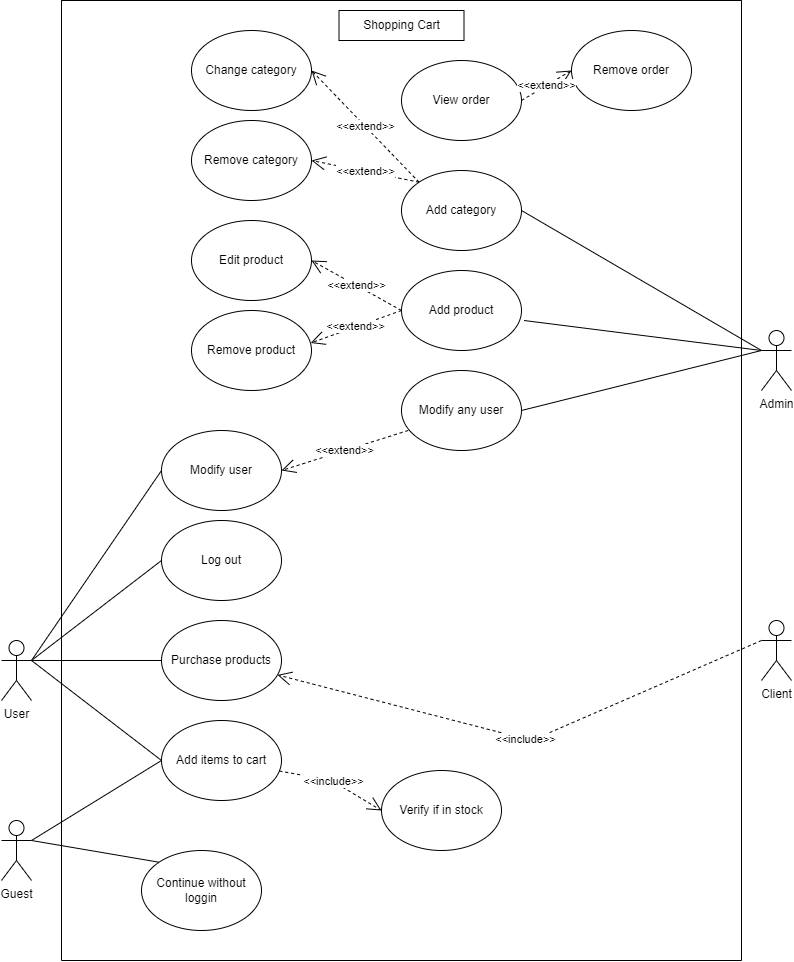

The diagram above was exported from draw.io. Its source (the exported page's mxGraphModel, read from the mxfile embedded in the PNG):
<mxGraphModel dx="2035" dy="1735" grid="1" gridSize="10" guides="1" tooltips="1" connect="1" arrows="1" fold="1" page="1" pageScale="1" pageWidth="850" pageHeight="1100" math="0" shadow="0">
  <root>
    <mxCell id="0" />
    <mxCell id="1" parent="0" />
    <mxCell id="AnVgWdrKyJVil-qS9f8X-1" value="User" style="shape=umlActor;verticalLabelPosition=bottom;verticalAlign=top;html=1;outlineConnect=0;" vertex="1" parent="1">
      <mxGeometry x="-840" y="550" width="30" height="60" as="geometry" />
    </mxCell>
    <mxCell id="AnVgWdrKyJVil-qS9f8X-3" value="Admin" style="shape=umlActor;verticalLabelPosition=bottom;verticalAlign=top;html=1;outlineConnect=0;" vertex="1" parent="1">
      <mxGeometry x="-80" y="240" width="30" height="60" as="geometry" />
    </mxCell>
    <mxCell id="AnVgWdrKyJVil-qS9f8X-4" value="Guest" style="shape=umlActor;verticalLabelPosition=bottom;verticalAlign=top;html=1;outlineConnect=0;" vertex="1" parent="1">
      <mxGeometry x="-840" y="730" width="30" height="60" as="geometry" />
    </mxCell>
    <mxCell id="AnVgWdrKyJVil-qS9f8X-11" value="Client" style="shape=umlActor;verticalLabelPosition=bottom;verticalAlign=top;html=1;outlineConnect=0;" vertex="1" parent="1">
      <mxGeometry x="-80" y="530" width="30" height="60" as="geometry" />
    </mxCell>
    <mxCell id="AnVgWdrKyJVil-qS9f8X-13" value="" style="endArrow=none;html=1;rounded=0;exitX=0;exitY=0;exitDx=0;exitDy=0;entryX=1;entryY=0.3333333333333333;entryDx=0;entryDy=0;entryPerimeter=0;" edge="1" parent="1" source="AnVgWdrKyJVil-qS9f8X-9" target="AnVgWdrKyJVil-qS9f8X-4">
      <mxGeometry width="50" height="50" relative="1" as="geometry">
        <mxPoint x="-480" y="870" as="sourcePoint" />
        <mxPoint x="-430" y="820" as="targetPoint" />
      </mxGeometry>
    </mxCell>
    <mxCell id="AnVgWdrKyJVil-qS9f8X-14" value="" style="swimlane;startSize=0;" vertex="1" parent="1">
      <mxGeometry x="-780" y="-90" width="680" height="960" as="geometry" />
    </mxCell>
    <mxCell id="AnVgWdrKyJVil-qS9f8X-17" value="Add items to cart" style="ellipse;whiteSpace=wrap;html=1;" vertex="1" parent="AnVgWdrKyJVil-qS9f8X-14">
      <mxGeometry x="100" y="720" width="120" height="80" as="geometry" />
    </mxCell>
    <mxCell id="AnVgWdrKyJVil-qS9f8X-22" value="Purchase products" style="ellipse;whiteSpace=wrap;html=1;" vertex="1" parent="AnVgWdrKyJVil-qS9f8X-14">
      <mxGeometry x="100" y="620" width="120" height="80" as="geometry" />
    </mxCell>
    <mxCell id="AnVgWdrKyJVil-qS9f8X-24" value="Log out" style="ellipse;whiteSpace=wrap;html=1;" vertex="1" parent="AnVgWdrKyJVil-qS9f8X-14">
      <mxGeometry x="100" y="520" width="120" height="80" as="geometry" />
    </mxCell>
    <mxCell id="AnVgWdrKyJVil-qS9f8X-28" value="Modify user" style="ellipse;whiteSpace=wrap;html=1;" vertex="1" parent="AnVgWdrKyJVil-qS9f8X-14">
      <mxGeometry x="100" y="430" width="120" height="80" as="geometry" />
    </mxCell>
    <mxCell id="AnVgWdrKyJVil-qS9f8X-31" value="Modify any user" style="ellipse;whiteSpace=wrap;html=1;" vertex="1" parent="AnVgWdrKyJVil-qS9f8X-14">
      <mxGeometry x="340" y="370" width="120" height="80" as="geometry" />
    </mxCell>
    <mxCell id="AnVgWdrKyJVil-qS9f8X-33" value="&amp;lt;&amp;lt;extend&amp;gt;&amp;gt;" style="endArrow=open;endSize=12;dashed=1;html=1;rounded=0;entryX=1;entryY=0.5;entryDx=0;entryDy=0;exitX=0.056;exitY=0.75;exitDx=0;exitDy=0;exitPerimeter=0;" edge="1" parent="AnVgWdrKyJVil-qS9f8X-14" source="AnVgWdrKyJVil-qS9f8X-31" target="AnVgWdrKyJVil-qS9f8X-28">
      <mxGeometry width="160" relative="1" as="geometry">
        <mxPoint x="710" y="570" as="sourcePoint" />
        <mxPoint x="230" y="480" as="targetPoint" />
        <Array as="points" />
      </mxGeometry>
    </mxCell>
    <mxCell id="AnVgWdrKyJVil-qS9f8X-36" value="Add product" style="ellipse;whiteSpace=wrap;html=1;" vertex="1" parent="AnVgWdrKyJVil-qS9f8X-14">
      <mxGeometry x="340" y="270" width="120" height="80" as="geometry" />
    </mxCell>
    <mxCell id="AnVgWdrKyJVil-qS9f8X-37" value="Add category" style="ellipse;whiteSpace=wrap;html=1;" vertex="1" parent="AnVgWdrKyJVil-qS9f8X-14">
      <mxGeometry x="340" y="170" width="120" height="80" as="geometry" />
    </mxCell>
    <mxCell id="AnVgWdrKyJVil-qS9f8X-38" value="View order" style="ellipse;whiteSpace=wrap;html=1;" vertex="1" parent="AnVgWdrKyJVil-qS9f8X-14">
      <mxGeometry x="340" y="60" width="120" height="80" as="geometry" />
    </mxCell>
    <mxCell id="AnVgWdrKyJVil-qS9f8X-39" value="Remove order" style="ellipse;whiteSpace=wrap;html=1;" vertex="1" parent="AnVgWdrKyJVil-qS9f8X-14">
      <mxGeometry x="510" y="30" width="120" height="80" as="geometry" />
    </mxCell>
    <mxCell id="AnVgWdrKyJVil-qS9f8X-40" value="Change category" style="ellipse;whiteSpace=wrap;html=1;" vertex="1" parent="AnVgWdrKyJVil-qS9f8X-14">
      <mxGeometry x="130" y="30" width="120" height="80" as="geometry" />
    </mxCell>
    <mxCell id="AnVgWdrKyJVil-qS9f8X-41" value="Edit product" style="ellipse;whiteSpace=wrap;html=1;" vertex="1" parent="AnVgWdrKyJVil-qS9f8X-14">
      <mxGeometry x="130" y="220" width="120" height="80" as="geometry" />
    </mxCell>
    <mxCell id="AnVgWdrKyJVil-qS9f8X-6" value="Shopping Cart" style="rounded=0;whiteSpace=wrap;html=1;" vertex="1" parent="AnVgWdrKyJVil-qS9f8X-14">
      <mxGeometry x="277.5" y="10" width="125" height="30" as="geometry" />
    </mxCell>
    <mxCell id="AnVgWdrKyJVil-qS9f8X-42" value="Remove product" style="ellipse;whiteSpace=wrap;html=1;" vertex="1" parent="AnVgWdrKyJVil-qS9f8X-14">
      <mxGeometry x="130" y="310" width="120" height="80" as="geometry" />
    </mxCell>
    <mxCell id="AnVgWdrKyJVil-qS9f8X-43" value="Remove category" style="ellipse;whiteSpace=wrap;html=1;" vertex="1" parent="AnVgWdrKyJVil-qS9f8X-14">
      <mxGeometry x="130" y="120" width="120" height="80" as="geometry" />
    </mxCell>
    <mxCell id="AnVgWdrKyJVil-qS9f8X-44" value="&amp;lt;&amp;lt;extend&amp;gt;&amp;gt;" style="endArrow=open;endSize=12;dashed=1;html=1;rounded=0;entryX=1;entryY=0.5;entryDx=0;entryDy=0;exitX=0;exitY=0;exitDx=0;exitDy=0;" edge="1" parent="AnVgWdrKyJVil-qS9f8X-14" source="AnVgWdrKyJVil-qS9f8X-37" target="AnVgWdrKyJVil-qS9f8X-40">
      <mxGeometry width="160" relative="1" as="geometry">
        <mxPoint x="356.72" y="440" as="sourcePoint" />
        <mxPoint x="230" y="480" as="targetPoint" />
        <Array as="points" />
      </mxGeometry>
    </mxCell>
    <mxCell id="AnVgWdrKyJVil-qS9f8X-45" value="&amp;lt;&amp;lt;extend&amp;gt;&amp;gt;" style="endArrow=open;endSize=12;dashed=1;html=1;rounded=0;entryX=1;entryY=0.5;entryDx=0;entryDy=0;exitX=0;exitY=0;exitDx=0;exitDy=0;" edge="1" parent="AnVgWdrKyJVil-qS9f8X-14" source="AnVgWdrKyJVil-qS9f8X-37" target="AnVgWdrKyJVil-qS9f8X-43">
      <mxGeometry width="160" relative="1" as="geometry">
        <mxPoint x="367.57359312880703" y="191.71572875253787" as="sourcePoint" />
        <mxPoint x="260" y="80" as="targetPoint" />
        <Array as="points" />
      </mxGeometry>
    </mxCell>
    <mxCell id="AnVgWdrKyJVil-qS9f8X-46" value="&amp;lt;&amp;lt;extend&amp;gt;&amp;gt;" style="endArrow=open;endSize=12;dashed=1;html=1;rounded=0;entryX=1;entryY=0.5;entryDx=0;entryDy=0;exitX=0;exitY=0.5;exitDx=0;exitDy=0;" edge="1" parent="AnVgWdrKyJVil-qS9f8X-14" source="AnVgWdrKyJVil-qS9f8X-36" target="AnVgWdrKyJVil-qS9f8X-41">
      <mxGeometry width="160" relative="1" as="geometry">
        <mxPoint x="367.57359312880703" y="191.71572875253787" as="sourcePoint" />
        <mxPoint x="260" y="170" as="targetPoint" />
        <Array as="points" />
      </mxGeometry>
    </mxCell>
    <mxCell id="AnVgWdrKyJVil-qS9f8X-47" value="&amp;lt;&amp;lt;extend&amp;gt;&amp;gt;" style="endArrow=open;endSize=12;dashed=1;html=1;rounded=0;entryX=0.993;entryY=0.406;entryDx=0;entryDy=0;exitX=0;exitY=0.5;exitDx=0;exitDy=0;entryPerimeter=0;" edge="1" parent="AnVgWdrKyJVil-qS9f8X-14" source="AnVgWdrKyJVil-qS9f8X-36" target="AnVgWdrKyJVil-qS9f8X-42">
      <mxGeometry width="160" relative="1" as="geometry">
        <mxPoint x="367.57359312880703" y="291.71572875253787" as="sourcePoint" />
        <mxPoint x="260" y="270" as="targetPoint" />
        <Array as="points" />
      </mxGeometry>
    </mxCell>
    <mxCell id="AnVgWdrKyJVil-qS9f8X-48" value="&amp;lt;&amp;lt;extend&amp;gt;&amp;gt;" style="endArrow=open;endSize=12;dashed=1;html=1;rounded=0;entryX=0;entryY=0.5;entryDx=0;entryDy=0;exitX=1;exitY=0.5;exitDx=0;exitDy=0;" edge="1" parent="AnVgWdrKyJVil-qS9f8X-14" source="AnVgWdrKyJVil-qS9f8X-38" target="AnVgWdrKyJVil-qS9f8X-39">
      <mxGeometry width="160" relative="1" as="geometry">
        <mxPoint x="377.57359312880703" y="301.71572875253787" as="sourcePoint" />
        <mxPoint x="270" y="280" as="targetPoint" />
        <Array as="points" />
      </mxGeometry>
    </mxCell>
    <mxCell id="AnVgWdrKyJVil-qS9f8X-9" value="Continue without loggin" style="ellipse;whiteSpace=wrap;html=1;" vertex="1" parent="AnVgWdrKyJVil-qS9f8X-14">
      <mxGeometry x="80" y="850" width="120" height="80" as="geometry" />
    </mxCell>
    <mxCell id="AnVgWdrKyJVil-qS9f8X-52" value="Verify if in stock" style="ellipse;whiteSpace=wrap;html=1;" vertex="1" parent="AnVgWdrKyJVil-qS9f8X-14">
      <mxGeometry x="320" y="770" width="120" height="80" as="geometry" />
    </mxCell>
    <mxCell id="AnVgWdrKyJVil-qS9f8X-53" value="&amp;lt;&amp;lt;include&amp;gt;&amp;gt;" style="endArrow=open;endSize=12;dashed=1;html=1;rounded=0;entryX=0;entryY=0.5;entryDx=0;entryDy=0;" edge="1" parent="AnVgWdrKyJVil-qS9f8X-14" source="AnVgWdrKyJVil-qS9f8X-17" target="AnVgWdrKyJVil-qS9f8X-52">
      <mxGeometry width="160" relative="1" as="geometry">
        <mxPoint x="710" y="650" as="sourcePoint" />
        <mxPoint x="225.9540858964399" y="684.4397641023074" as="targetPoint" />
        <Array as="points">
          <mxPoint x="270" y="780" />
        </Array>
      </mxGeometry>
    </mxCell>
    <mxCell id="AnVgWdrKyJVil-qS9f8X-18" value="" style="endArrow=none;html=1;rounded=0;exitX=0;exitY=0.5;exitDx=0;exitDy=0;entryX=1;entryY=0.3333333333333333;entryDx=0;entryDy=0;entryPerimeter=0;" edge="1" parent="1" source="AnVgWdrKyJVil-qS9f8X-17" target="AnVgWdrKyJVil-qS9f8X-4">
      <mxGeometry width="50" height="50" relative="1" as="geometry">
        <mxPoint x="-672.4264068711927" y="951.7157287525381" as="sourcePoint" />
        <mxPoint x="-800" y="930" as="targetPoint" />
      </mxGeometry>
    </mxCell>
    <mxCell id="AnVgWdrKyJVil-qS9f8X-20" value="" style="endArrow=none;html=1;rounded=0;exitX=0;exitY=0.5;exitDx=0;exitDy=0;entryX=1;entryY=0.3333333333333333;entryDx=0;entryDy=0;entryPerimeter=0;" edge="1" parent="1" source="AnVgWdrKyJVil-qS9f8X-17" target="AnVgWdrKyJVil-qS9f8X-1">
      <mxGeometry width="50" height="50" relative="1" as="geometry">
        <mxPoint x="-670" y="640" as="sourcePoint" />
        <mxPoint x="-800" y="930" as="targetPoint" />
      </mxGeometry>
    </mxCell>
    <mxCell id="AnVgWdrKyJVil-qS9f8X-23" value="" style="endArrow=none;html=1;rounded=0;exitX=0;exitY=0.5;exitDx=0;exitDy=0;entryX=1;entryY=0.3333333333333333;entryDx=0;entryDy=0;entryPerimeter=0;" edge="1" parent="1" source="AnVgWdrKyJVil-qS9f8X-22" target="AnVgWdrKyJVil-qS9f8X-1">
      <mxGeometry width="50" height="50" relative="1" as="geometry">
        <mxPoint x="-670" y="780" as="sourcePoint" />
        <mxPoint x="-800" y="580" as="targetPoint" />
      </mxGeometry>
    </mxCell>
    <mxCell id="AnVgWdrKyJVil-qS9f8X-25" value="" style="endArrow=none;html=1;rounded=0;exitX=0;exitY=0.5;exitDx=0;exitDy=0;entryX=1;entryY=0.3333333333333333;entryDx=0;entryDy=0;entryPerimeter=0;" edge="1" parent="1" source="AnVgWdrKyJVil-qS9f8X-24" target="AnVgWdrKyJVil-qS9f8X-1">
      <mxGeometry width="50" height="50" relative="1" as="geometry">
        <mxPoint x="-670" y="680" as="sourcePoint" />
        <mxPoint x="-800" y="580" as="targetPoint" />
      </mxGeometry>
    </mxCell>
    <mxCell id="AnVgWdrKyJVil-qS9f8X-26" value="&amp;lt;&amp;lt;include&amp;gt;&amp;gt;" style="endArrow=open;endSize=12;dashed=1;html=1;rounded=0;" edge="1" parent="1" target="AnVgWdrKyJVil-qS9f8X-22">
      <mxGeometry width="160" relative="1" as="geometry">
        <mxPoint x="-80" y="550" as="sourcePoint" />
        <mxPoint x="-560" y="840" as="targetPoint" />
        <Array as="points">
          <mxPoint x="-310" y="650" />
        </Array>
      </mxGeometry>
    </mxCell>
    <mxCell id="AnVgWdrKyJVil-qS9f8X-29" value="" style="endArrow=none;html=1;rounded=0;exitX=0;exitY=0.5;exitDx=0;exitDy=0;" edge="1" parent="1" source="AnVgWdrKyJVil-qS9f8X-28">
      <mxGeometry width="50" height="50" relative="1" as="geometry">
        <mxPoint x="-670" y="580" as="sourcePoint" />
        <mxPoint x="-810" y="570" as="targetPoint" />
      </mxGeometry>
    </mxCell>
    <mxCell id="AnVgWdrKyJVil-qS9f8X-32" value="" style="endArrow=none;html=1;rounded=0;entryX=0;entryY=0.3333333333333333;entryDx=0;entryDy=0;entryPerimeter=0;exitX=1;exitY=0.5;exitDx=0;exitDy=0;" edge="1" parent="1" source="AnVgWdrKyJVil-qS9f8X-31" target="AnVgWdrKyJVil-qS9f8X-3">
      <mxGeometry width="50" height="50" relative="1" as="geometry">
        <mxPoint x="-630" y="320" as="sourcePoint" />
        <mxPoint x="-800" y="580" as="targetPoint" />
      </mxGeometry>
    </mxCell>
    <mxCell id="AnVgWdrKyJVil-qS9f8X-49" value="" style="endArrow=none;html=1;rounded=0;entryX=0;entryY=0.3333333333333333;entryDx=0;entryDy=0;entryPerimeter=0;exitX=1.021;exitY=0.625;exitDx=0;exitDy=0;exitPerimeter=0;" edge="1" parent="1" source="AnVgWdrKyJVil-qS9f8X-36" target="AnVgWdrKyJVil-qS9f8X-3">
      <mxGeometry width="50" height="50" relative="1" as="geometry">
        <mxPoint x="-310" y="330" as="sourcePoint" />
        <mxPoint x="-70" y="270" as="targetPoint" />
      </mxGeometry>
    </mxCell>
    <mxCell id="AnVgWdrKyJVil-qS9f8X-50" value="" style="endArrow=none;html=1;rounded=0;exitX=1;exitY=0.5;exitDx=0;exitDy=0;" edge="1" parent="1" source="AnVgWdrKyJVil-qS9f8X-37">
      <mxGeometry width="50" height="50" relative="1" as="geometry">
        <mxPoint x="-307.48" y="240" as="sourcePoint" />
        <mxPoint x="-80" y="260" as="targetPoint" />
      </mxGeometry>
    </mxCell>
  </root>
</mxGraphModel>